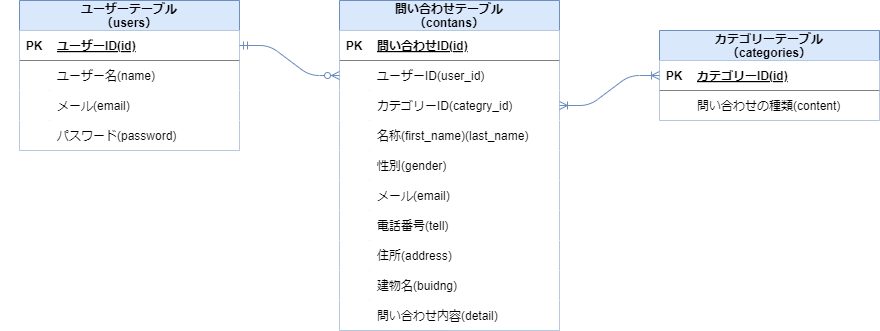

The diagram above was exported from draw.io. Its source (the exported page's mxGraphModel, read from the mxfile embedded in the PNG):
<mxGraphModel dx="1216" dy="545" grid="1" gridSize="10" guides="1" tooltips="1" connect="1" arrows="1" fold="1" page="1" pageScale="1" pageWidth="1169" pageHeight="827" math="0" shadow="0">
  <root>
    <mxCell id="0" />
    <mxCell id="1" parent="0" />
    <mxCell id="2" value="問い合わせテーブル&#10;（contans）" style="shape=table;startSize=30;container=1;collapsible=1;childLayout=tableLayout;fixedRows=1;rowLines=0;fontStyle=1;align=center;resizeLast=1;fillColor=#dae8fc;strokeColor=#6c8ebf;" parent="1" vertex="1">
      <mxGeometry x="400" y="160" width="220" height="330" as="geometry" />
    </mxCell>
    <mxCell id="3" value="" style="shape=tableRow;horizontal=0;startSize=0;swimlaneHead=0;swimlaneBody=0;collapsible=0;dropTarget=0;points=[[0,0.5],[1,0.5]];portConstraint=eastwest;top=0;left=0;right=0;bottom=1;" parent="2" vertex="1">
      <mxGeometry y="30" width="220" height="30" as="geometry" />
    </mxCell>
    <mxCell id="4" value="PK" style="shape=partialRectangle;connectable=0;fillColor=none;top=0;left=0;bottom=0;right=0;fontStyle=1;overflow=hidden;" parent="3" vertex="1">
      <mxGeometry width="30" height="30" as="geometry">
        <mxRectangle width="30" height="30" as="alternateBounds" />
      </mxGeometry>
    </mxCell>
    <mxCell id="5" value="問い合わせID(id)" style="shape=partialRectangle;connectable=0;fillColor=none;top=0;left=0;bottom=0;right=0;align=left;spacingLeft=6;fontStyle=5;overflow=hidden;" parent="3" vertex="1">
      <mxGeometry x="30" width="190" height="30" as="geometry">
        <mxRectangle width="190" height="30" as="alternateBounds" />
      </mxGeometry>
    </mxCell>
    <mxCell id="15" value="" style="shape=tableRow;horizontal=0;startSize=0;swimlaneHead=0;swimlaneBody=0;collapsible=0;dropTarget=0;points=[[0,0.5],[1,0.5]];portConstraint=eastwest;top=0;left=0;right=0;bottom=0;" vertex="1" parent="2">
      <mxGeometry y="60" width="220" height="30" as="geometry" />
    </mxCell>
    <mxCell id="16" value="" style="shape=partialRectangle;connectable=0;fillColor=none;top=0;left=0;bottom=0;right=0;editable=1;overflow=hidden;" vertex="1" parent="15">
      <mxGeometry width="30" height="30" as="geometry">
        <mxRectangle width="30" height="30" as="alternateBounds" />
      </mxGeometry>
    </mxCell>
    <mxCell id="17" value="ユーザーID(user_id)" style="shape=partialRectangle;connectable=0;fillColor=none;top=0;left=0;bottom=0;right=0;align=left;spacingLeft=6;overflow=hidden;" vertex="1" parent="15">
      <mxGeometry x="30" width="190" height="30" as="geometry">
        <mxRectangle width="190" height="30" as="alternateBounds" />
      </mxGeometry>
    </mxCell>
    <mxCell id="6" value="" style="shape=tableRow;horizontal=0;startSize=0;swimlaneHead=0;swimlaneBody=0;collapsible=0;dropTarget=0;points=[[0,0.5],[1,0.5]];portConstraint=eastwest;top=0;left=0;right=0;bottom=0;" parent="2" vertex="1">
      <mxGeometry y="90" width="220" height="30" as="geometry" />
    </mxCell>
    <mxCell id="7" value="" style="shape=partialRectangle;connectable=0;fillColor=none;top=0;left=0;bottom=0;right=0;editable=1;overflow=hidden;" parent="6" vertex="1">
      <mxGeometry width="30" height="30" as="geometry">
        <mxRectangle width="30" height="30" as="alternateBounds" />
      </mxGeometry>
    </mxCell>
    <mxCell id="8" value="カテゴリーID(categry_id)" style="shape=partialRectangle;connectable=0;fillColor=none;top=0;left=0;bottom=0;right=0;align=left;spacingLeft=6;overflow=hidden;" parent="6" vertex="1">
      <mxGeometry x="30" width="190" height="30" as="geometry">
        <mxRectangle width="190" height="30" as="alternateBounds" />
      </mxGeometry>
    </mxCell>
    <mxCell id="9" value="" style="shape=tableRow;horizontal=0;startSize=0;swimlaneHead=0;swimlaneBody=0;collapsible=0;dropTarget=0;points=[[0,0.5],[1,0.5]];portConstraint=eastwest;top=0;left=0;right=0;bottom=0;" parent="2" vertex="1">
      <mxGeometry y="120" width="220" height="30" as="geometry" />
    </mxCell>
    <mxCell id="10" value="" style="shape=partialRectangle;connectable=0;fillColor=none;top=0;left=0;bottom=0;right=0;editable=1;overflow=hidden;" parent="9" vertex="1">
      <mxGeometry width="30" height="30" as="geometry">
        <mxRectangle width="30" height="30" as="alternateBounds" />
      </mxGeometry>
    </mxCell>
    <mxCell id="11" value="名称(first_name)(last_name)" style="shape=partialRectangle;connectable=0;fillColor=none;top=0;left=0;bottom=0;right=0;align=left;spacingLeft=6;overflow=hidden;" parent="9" vertex="1">
      <mxGeometry x="30" width="190" height="30" as="geometry">
        <mxRectangle width="190" height="30" as="alternateBounds" />
      </mxGeometry>
    </mxCell>
    <mxCell id="12" value="" style="shape=tableRow;horizontal=0;startSize=0;swimlaneHead=0;swimlaneBody=0;collapsible=0;dropTarget=0;points=[[0,0.5],[1,0.5]];portConstraint=eastwest;top=0;left=0;right=0;bottom=0;" parent="2" vertex="1">
      <mxGeometry y="150" width="220" height="30" as="geometry" />
    </mxCell>
    <mxCell id="13" value="" style="shape=partialRectangle;connectable=0;fillColor=none;top=0;left=0;bottom=0;right=0;editable=1;overflow=hidden;" parent="12" vertex="1">
      <mxGeometry width="30" height="30" as="geometry">
        <mxRectangle width="30" height="30" as="alternateBounds" />
      </mxGeometry>
    </mxCell>
    <mxCell id="14" value="性別(gender)" style="shape=partialRectangle;connectable=0;fillColor=none;top=0;left=0;bottom=0;right=0;align=left;spacingLeft=6;overflow=hidden;" parent="12" vertex="1">
      <mxGeometry x="30" width="190" height="30" as="geometry">
        <mxRectangle width="190" height="30" as="alternateBounds" />
      </mxGeometry>
    </mxCell>
    <mxCell id="wBE_McKuOhGPA48T3az8-43" value="" style="shape=tableRow;horizontal=0;startSize=0;swimlaneHead=0;swimlaneBody=0;collapsible=0;dropTarget=0;points=[[0,0.5],[1,0.5]];portConstraint=eastwest;top=0;left=0;right=0;bottom=0;" parent="2" vertex="1">
      <mxGeometry y="180" width="220" height="30" as="geometry" />
    </mxCell>
    <mxCell id="wBE_McKuOhGPA48T3az8-44" value="" style="shape=partialRectangle;connectable=0;fillColor=none;top=0;left=0;bottom=0;right=0;editable=1;overflow=hidden;" parent="wBE_McKuOhGPA48T3az8-43" vertex="1">
      <mxGeometry width="30" height="30" as="geometry">
        <mxRectangle width="30" height="30" as="alternateBounds" />
      </mxGeometry>
    </mxCell>
    <mxCell id="wBE_McKuOhGPA48T3az8-45" value="メール(email)" style="shape=partialRectangle;connectable=0;fillColor=none;top=0;left=0;bottom=0;right=0;align=left;spacingLeft=6;overflow=hidden;" parent="wBE_McKuOhGPA48T3az8-43" vertex="1">
      <mxGeometry x="30" width="190" height="30" as="geometry">
        <mxRectangle width="190" height="30" as="alternateBounds" />
      </mxGeometry>
    </mxCell>
    <mxCell id="wBE_McKuOhGPA48T3az8-46" value="" style="shape=tableRow;horizontal=0;startSize=0;swimlaneHead=0;swimlaneBody=0;collapsible=0;dropTarget=0;points=[[0,0.5],[1,0.5]];portConstraint=eastwest;top=0;left=0;right=0;bottom=0;" parent="2" vertex="1">
      <mxGeometry y="210" width="220" height="30" as="geometry" />
    </mxCell>
    <mxCell id="wBE_McKuOhGPA48T3az8-47" value="" style="shape=partialRectangle;connectable=0;fillColor=none;top=0;left=0;bottom=0;right=0;editable=1;overflow=hidden;" parent="wBE_McKuOhGPA48T3az8-46" vertex="1">
      <mxGeometry width="30" height="30" as="geometry">
        <mxRectangle width="30" height="30" as="alternateBounds" />
      </mxGeometry>
    </mxCell>
    <mxCell id="wBE_McKuOhGPA48T3az8-48" value="電話番号(tell)" style="shape=partialRectangle;connectable=0;fillColor=none;top=0;left=0;bottom=0;right=0;align=left;spacingLeft=6;overflow=hidden;" parent="wBE_McKuOhGPA48T3az8-46" vertex="1">
      <mxGeometry x="30" width="190" height="30" as="geometry">
        <mxRectangle width="190" height="30" as="alternateBounds" />
      </mxGeometry>
    </mxCell>
    <mxCell id="wBE_McKuOhGPA48T3az8-49" value="" style="shape=tableRow;horizontal=0;startSize=0;swimlaneHead=0;swimlaneBody=0;collapsible=0;dropTarget=0;points=[[0,0.5],[1,0.5]];portConstraint=eastwest;top=0;left=0;right=0;bottom=0;" parent="2" vertex="1">
      <mxGeometry y="240" width="220" height="30" as="geometry" />
    </mxCell>
    <mxCell id="wBE_McKuOhGPA48T3az8-50" value="" style="shape=partialRectangle;connectable=0;fillColor=none;top=0;left=0;bottom=0;right=0;editable=1;overflow=hidden;" parent="wBE_McKuOhGPA48T3az8-49" vertex="1">
      <mxGeometry width="30" height="30" as="geometry">
        <mxRectangle width="30" height="30" as="alternateBounds" />
      </mxGeometry>
    </mxCell>
    <mxCell id="wBE_McKuOhGPA48T3az8-51" value="住所(address)" style="shape=partialRectangle;connectable=0;fillColor=none;top=0;left=0;bottom=0;right=0;align=left;spacingLeft=6;overflow=hidden;" parent="wBE_McKuOhGPA48T3az8-49" vertex="1">
      <mxGeometry x="30" width="190" height="30" as="geometry">
        <mxRectangle width="190" height="30" as="alternateBounds" />
      </mxGeometry>
    </mxCell>
    <mxCell id="wBE_McKuOhGPA48T3az8-52" value="" style="shape=tableRow;horizontal=0;startSize=0;swimlaneHead=0;swimlaneBody=0;collapsible=0;dropTarget=0;points=[[0,0.5],[1,0.5]];portConstraint=eastwest;top=0;left=0;right=0;bottom=0;" parent="2" vertex="1">
      <mxGeometry y="270" width="220" height="30" as="geometry" />
    </mxCell>
    <mxCell id="wBE_McKuOhGPA48T3az8-53" value="" style="shape=partialRectangle;connectable=0;fillColor=none;top=0;left=0;bottom=0;right=0;editable=1;overflow=hidden;" parent="wBE_McKuOhGPA48T3az8-52" vertex="1">
      <mxGeometry width="30" height="30" as="geometry">
        <mxRectangle width="30" height="30" as="alternateBounds" />
      </mxGeometry>
    </mxCell>
    <mxCell id="wBE_McKuOhGPA48T3az8-54" value="建物名(buidng)" style="shape=partialRectangle;connectable=0;fillColor=none;top=0;left=0;bottom=0;right=0;align=left;spacingLeft=6;overflow=hidden;" parent="wBE_McKuOhGPA48T3az8-52" vertex="1">
      <mxGeometry x="30" width="190" height="30" as="geometry">
        <mxRectangle width="190" height="30" as="alternateBounds" />
      </mxGeometry>
    </mxCell>
    <mxCell id="wBE_McKuOhGPA48T3az8-55" value="" style="shape=tableRow;horizontal=0;startSize=0;swimlaneHead=0;swimlaneBody=0;collapsible=0;dropTarget=0;points=[[0,0.5],[1,0.5]];portConstraint=eastwest;top=0;left=0;right=0;bottom=0;" parent="2" vertex="1">
      <mxGeometry y="300" width="220" height="30" as="geometry" />
    </mxCell>
    <mxCell id="wBE_McKuOhGPA48T3az8-56" value="" style="shape=partialRectangle;connectable=0;fillColor=none;top=0;left=0;bottom=0;right=0;editable=1;overflow=hidden;" parent="wBE_McKuOhGPA48T3az8-55" vertex="1">
      <mxGeometry width="30" height="30" as="geometry">
        <mxRectangle width="30" height="30" as="alternateBounds" />
      </mxGeometry>
    </mxCell>
    <mxCell id="wBE_McKuOhGPA48T3az8-57" value="問い合わせ内容(detail)" style="shape=partialRectangle;connectable=0;fillColor=none;top=0;left=0;bottom=0;right=0;align=left;spacingLeft=6;overflow=hidden;" parent="wBE_McKuOhGPA48T3az8-55" vertex="1">
      <mxGeometry x="30" width="190" height="30" as="geometry">
        <mxRectangle width="190" height="30" as="alternateBounds" />
      </mxGeometry>
    </mxCell>
    <mxCell id="wBE_McKuOhGPA48T3az8-14" value="カテゴリーテーブル&#10;（categories）" style="shape=table;startSize=30;container=1;collapsible=1;childLayout=tableLayout;fixedRows=1;rowLines=0;fontStyle=1;align=center;resizeLast=1;fillColor=#dae8fc;strokeColor=#6c8ebf;" parent="1" vertex="1">
      <mxGeometry x="720" y="190" width="220" height="90" as="geometry" />
    </mxCell>
    <mxCell id="wBE_McKuOhGPA48T3az8-15" value="" style="shape=tableRow;horizontal=0;startSize=0;swimlaneHead=0;swimlaneBody=0;collapsible=0;dropTarget=0;points=[[0,0.5],[1,0.5]];portConstraint=eastwest;top=0;left=0;right=0;bottom=1;" parent="wBE_McKuOhGPA48T3az8-14" vertex="1">
      <mxGeometry y="30" width="220" height="30" as="geometry" />
    </mxCell>
    <mxCell id="wBE_McKuOhGPA48T3az8-16" value="PK" style="shape=partialRectangle;connectable=0;fillColor=none;top=0;left=0;bottom=0;right=0;fontStyle=1;overflow=hidden;" parent="wBE_McKuOhGPA48T3az8-15" vertex="1">
      <mxGeometry width="30" height="30" as="geometry">
        <mxRectangle width="30" height="30" as="alternateBounds" />
      </mxGeometry>
    </mxCell>
    <mxCell id="wBE_McKuOhGPA48T3az8-17" value="カテゴリーID(id)" style="shape=partialRectangle;connectable=0;fillColor=none;top=0;left=0;bottom=0;right=0;align=left;spacingLeft=6;fontStyle=5;overflow=hidden;" parent="wBE_McKuOhGPA48T3az8-15" vertex="1">
      <mxGeometry x="30" width="190" height="30" as="geometry">
        <mxRectangle width="190" height="30" as="alternateBounds" />
      </mxGeometry>
    </mxCell>
    <mxCell id="wBE_McKuOhGPA48T3az8-18" value="" style="shape=tableRow;horizontal=0;startSize=0;swimlaneHead=0;swimlaneBody=0;collapsible=0;dropTarget=0;points=[[0,0.5],[1,0.5]];portConstraint=eastwest;top=0;left=0;right=0;bottom=0;" parent="wBE_McKuOhGPA48T3az8-14" vertex="1">
      <mxGeometry y="60" width="220" height="30" as="geometry" />
    </mxCell>
    <mxCell id="wBE_McKuOhGPA48T3az8-19" value="" style="shape=partialRectangle;connectable=0;fillColor=none;top=0;left=0;bottom=0;right=0;editable=1;overflow=hidden;" parent="wBE_McKuOhGPA48T3az8-18" vertex="1">
      <mxGeometry width="30" height="30" as="geometry">
        <mxRectangle width="30" height="30" as="alternateBounds" />
      </mxGeometry>
    </mxCell>
    <mxCell id="wBE_McKuOhGPA48T3az8-20" value="問い合わせの種類(content)" style="shape=partialRectangle;connectable=0;fillColor=none;top=0;left=0;bottom=0;right=0;align=left;spacingLeft=6;overflow=hidden;" parent="wBE_McKuOhGPA48T3az8-18" vertex="1">
      <mxGeometry x="30" width="190" height="30" as="geometry">
        <mxRectangle width="190" height="30" as="alternateBounds" />
      </mxGeometry>
    </mxCell>
    <mxCell id="wBE_McKuOhGPA48T3az8-27" value="ユーザーテーブル&#10;（users）" style="shape=table;startSize=30;container=1;collapsible=1;childLayout=tableLayout;fixedRows=1;rowLines=0;fontStyle=1;align=center;resizeLast=1;fillColor=#dae8fc;strokeColor=#6c8ebf;strokeWidth=1;" parent="1" vertex="1">
      <mxGeometry x="80" y="160" width="220" height="150" as="geometry">
        <mxRectangle x="80" y="160" width="140" height="40" as="alternateBounds" />
      </mxGeometry>
    </mxCell>
    <mxCell id="wBE_McKuOhGPA48T3az8-28" value="" style="shape=tableRow;horizontal=0;startSize=0;swimlaneHead=0;swimlaneBody=0;collapsible=0;dropTarget=0;points=[[0,0.5],[1,0.5]];portConstraint=eastwest;top=0;left=0;right=0;bottom=1;strokeWidth=1;" parent="wBE_McKuOhGPA48T3az8-27" vertex="1">
      <mxGeometry y="30" width="220" height="30" as="geometry" />
    </mxCell>
    <mxCell id="wBE_McKuOhGPA48T3az8-29" value="PK" style="shape=partialRectangle;connectable=0;fillColor=none;top=0;left=0;bottom=0;right=0;fontStyle=1;overflow=hidden;" parent="wBE_McKuOhGPA48T3az8-28" vertex="1">
      <mxGeometry width="30" height="30" as="geometry">
        <mxRectangle width="30" height="30" as="alternateBounds" />
      </mxGeometry>
    </mxCell>
    <mxCell id="wBE_McKuOhGPA48T3az8-30" value="ユーザーID(id)" style="shape=partialRectangle;connectable=0;fillColor=none;top=0;left=0;bottom=0;right=0;align=left;spacingLeft=6;fontStyle=5;overflow=hidden;" parent="wBE_McKuOhGPA48T3az8-28" vertex="1">
      <mxGeometry x="30" width="190" height="30" as="geometry">
        <mxRectangle width="190" height="30" as="alternateBounds" />
      </mxGeometry>
    </mxCell>
    <mxCell id="wBE_McKuOhGPA48T3az8-31" value="" style="shape=tableRow;horizontal=0;startSize=0;swimlaneHead=0;swimlaneBody=0;collapsible=0;dropTarget=0;points=[[0,0.5],[1,0.5]];portConstraint=eastwest;top=0;left=0;right=0;bottom=0;strokeWidth=1;" parent="wBE_McKuOhGPA48T3az8-27" vertex="1">
      <mxGeometry y="60" width="220" height="30" as="geometry" />
    </mxCell>
    <mxCell id="wBE_McKuOhGPA48T3az8-32" value="" style="shape=partialRectangle;connectable=0;fillColor=none;top=0;left=0;bottom=0;right=0;editable=1;overflow=hidden;" parent="wBE_McKuOhGPA48T3az8-31" vertex="1">
      <mxGeometry width="30" height="30" as="geometry">
        <mxRectangle width="30" height="30" as="alternateBounds" />
      </mxGeometry>
    </mxCell>
    <mxCell id="wBE_McKuOhGPA48T3az8-33" value="ユーザー名(name)" style="shape=partialRectangle;connectable=0;fillColor=none;top=0;left=0;bottom=0;right=0;align=left;spacingLeft=6;overflow=hidden;" parent="wBE_McKuOhGPA48T3az8-31" vertex="1">
      <mxGeometry x="30" width="190" height="30" as="geometry">
        <mxRectangle width="190" height="30" as="alternateBounds" />
      </mxGeometry>
    </mxCell>
    <mxCell id="wBE_McKuOhGPA48T3az8-34" value="" style="shape=tableRow;horizontal=0;startSize=0;swimlaneHead=0;swimlaneBody=0;collapsible=0;dropTarget=0;points=[[0,0.5],[1,0.5]];portConstraint=eastwest;top=0;left=0;right=0;bottom=0;" parent="wBE_McKuOhGPA48T3az8-27" vertex="1">
      <mxGeometry y="90" width="220" height="30" as="geometry" />
    </mxCell>
    <mxCell id="wBE_McKuOhGPA48T3az8-35" value="" style="shape=partialRectangle;connectable=0;fillColor=none;top=0;left=0;bottom=0;right=0;editable=1;overflow=hidden;" parent="wBE_McKuOhGPA48T3az8-34" vertex="1">
      <mxGeometry width="30" height="30" as="geometry">
        <mxRectangle width="30" height="30" as="alternateBounds" />
      </mxGeometry>
    </mxCell>
    <mxCell id="wBE_McKuOhGPA48T3az8-36" value="メール(email)" style="shape=partialRectangle;connectable=0;fillColor=none;top=0;left=0;bottom=0;right=0;align=left;spacingLeft=6;overflow=hidden;" parent="wBE_McKuOhGPA48T3az8-34" vertex="1">
      <mxGeometry x="30" width="190" height="30" as="geometry">
        <mxRectangle width="190" height="30" as="alternateBounds" />
      </mxGeometry>
    </mxCell>
    <mxCell id="wBE_McKuOhGPA48T3az8-37" value="" style="shape=tableRow;horizontal=0;startSize=0;swimlaneHead=0;swimlaneBody=0;collapsible=0;dropTarget=0;points=[[0,0.5],[1,0.5]];portConstraint=eastwest;top=0;left=0;right=0;bottom=0;" parent="wBE_McKuOhGPA48T3az8-27" vertex="1">
      <mxGeometry y="120" width="220" height="30" as="geometry" />
    </mxCell>
    <mxCell id="wBE_McKuOhGPA48T3az8-38" value="" style="shape=partialRectangle;connectable=0;fillColor=none;top=0;left=0;bottom=0;right=0;editable=1;overflow=hidden;" parent="wBE_McKuOhGPA48T3az8-37" vertex="1">
      <mxGeometry width="30" height="30" as="geometry">
        <mxRectangle width="30" height="30" as="alternateBounds" />
      </mxGeometry>
    </mxCell>
    <mxCell id="wBE_McKuOhGPA48T3az8-39" value="パスワード(password)" style="shape=partialRectangle;connectable=0;fillColor=none;top=0;left=0;bottom=0;right=0;align=left;spacingLeft=6;overflow=hidden;" parent="wBE_McKuOhGPA48T3az8-37" vertex="1">
      <mxGeometry x="30" width="190" height="30" as="geometry">
        <mxRectangle width="190" height="30" as="alternateBounds" />
      </mxGeometry>
    </mxCell>
    <mxCell id="wBE_McKuOhGPA48T3az8-40" value="" style="shape=tableRow;horizontal=0;startSize=0;swimlaneHead=0;swimlaneBody=0;fillColor=none;collapsible=0;dropTarget=0;points=[[0,0.5],[1,0.5]];portConstraint=eastwest;top=0;left=0;right=0;bottom=0;" parent="1" vertex="1">
      <mxGeometry x="61" y="230" width="180" height="30" as="geometry" />
    </mxCell>
    <mxCell id="wBE_McKuOhGPA48T3az8-68" value="" style="edgeStyle=entityRelationEdgeStyle;fontSize=12;html=1;endArrow=ERzeroToMany;startArrow=ERmandOne;exitX=1;exitY=0.5;exitDx=0;exitDy=0;entryX=0;entryY=0.5;entryDx=0;entryDy=0;strokeColor=#6c8ebf;fillColor=#dae8fc;strokeWidth=1;" parent="1" source="wBE_McKuOhGPA48T3az8-28" target="15" edge="1">
      <mxGeometry width="100" height="100" relative="1" as="geometry">
        <mxPoint x="420" y="360" as="sourcePoint" />
        <mxPoint x="520" y="260" as="targetPoint" />
      </mxGeometry>
    </mxCell>
    <mxCell id="wBE_McKuOhGPA48T3az8-69" value="" style="edgeStyle=entityRelationEdgeStyle;fontSize=12;html=1;endArrow=ERoneToMany;startArrow=ERoneToMany;entryX=0;entryY=0.5;entryDx=0;entryDy=0;exitX=1;exitY=0.5;exitDx=0;exitDy=0;strokeColor=#6c8ebf;fillColor=#dae8fc;strokeWidth=1;" parent="1" source="6" target="wBE_McKuOhGPA48T3az8-15" edge="1">
      <mxGeometry width="100" height="100" relative="1" as="geometry">
        <mxPoint x="420" y="360" as="sourcePoint" />
        <mxPoint x="720" y="290" as="targetPoint" />
      </mxGeometry>
    </mxCell>
  </root>
</mxGraphModel>